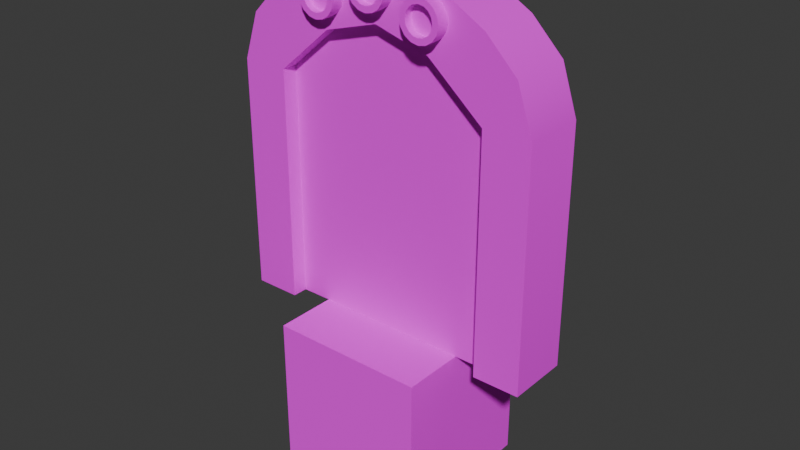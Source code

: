 # Source: 3DAsset.blend  (saved by Blender 4.2.66; exported with 4.5.12 LTS)
import bpy
from mathutils import Matrix  # noqa: F401  (used for matrix-valued properties, if any)

bpy.ops.wm.read_factory_settings(use_empty=True)
scene = bpy.context.scene
scene.name = 'Scene'

# ---- collections
col_collection = bpy.data.collections.new('Collection'); scene.collection.children.link(col_collection)

# ---- images (referenced by path relative to the original .blend; pixels are not part of the script)
import os
ASSET_DIR = os.environ.get("B2B_ASSET_DIR", "")  # directory of the original .blend (textures are referenced by path, not embedded)
HERE = os.path.dirname(os.path.abspath(__file__))  # packed textures are extracted next to this script under _unpacked/

def load_image(name, relpath, width, height, colorspace="sRGB"):
    """Load a texture the original file referenced (path relative to the .blend, or extracted next to this script)."""
    p = next((c for c in (os.path.join(HERE, relpath), os.path.join(ASSET_DIR, relpath)) if relpath and os.path.exists(c)), "")
    if p:
        img = bpy.data.images.load(p, check_existing=True)
        img.name = name
    else:  # same state as the original file: an image datablock whose file is absent (Cycles renders it pink)
        img = bpy.data.images.new(name, width, height)
        img.source = "FILE"
        img.filepath = "//" + (relpath or name)
    img.colorspace_settings.name = colorspace
    return img
img_10_stone_png = load_image('10_Stone.png', 'jame-gam-2024-07-22/Assets/Resouces/2DAsset/Ground/Stone/10_Stone.png', 1024, 1024, 'sRGB')
img_sideground_png = load_image('SideGround.png', 'jame-gam-2024-07-22/Assets/Resouces/2DAsset/Ground/SideGround.png', 1024, 1024, 'sRGB')
img_wood_png = load_image('Wood.png', 'jame-gam-2024-07-22/Assets/Resouces/2DAsset/Wood/Wood.png', 1024, 1024, 'sRGB')

# ---- materials (node trees are filled in below, after node groups)
mat_top = bpy.data.materials.new('Top')
mat_top.alpha_threshold = 0.0
mat_top.use_transparent_shadow = False
mat_top.roughness = 0.5
mat_top.line_color = (0.0, 0.0, 0.0, 1.0)
mat_side = bpy.data.materials.new('Side')
mat_door = bpy.data.materials.new('Door')

# ---- node groups
ng_smooth_by_angle = bpy.data.node_groups.new('Smooth by Angle', 'GeometryNodeTree')
_s = ng_smooth_by_angle.interface.new_socket(name='Mesh', in_out='OUTPUT', socket_type='NodeSocketGeometry')
_s = ng_smooth_by_angle.interface.new_socket(name='Mesh', in_out='INPUT', socket_type='NodeSocketGeometry')
_s = ng_smooth_by_angle.interface.new_socket(name='Angle', in_out='INPUT', socket_type='NodeSocketFloat')
_s.subtype = 'ANGLE'
_s.default_value = 0.5236
_s.min_value = 0.0
_s.max_value = 3.142
_s.description = 'Maximum face angle for smooth edges'
_s = ng_smooth_by_angle.interface.new_socket(name='Ignore Sharpness', in_out='INPUT', socket_type='NodeSocketBool')
_s.force_non_field = True
ng_smooth_by_angle.description = 'Set the sharpness of mesh edges based on the angle between the neighboring faces'
ng_smooth_by_angle.is_modifier = True
_N = ng_smooth_by_angle.nodes; _L = ng_smooth_by_angle.links
n0 = _N.new('GeometryNodeSetShadeSmooth'); n0.name = 'Set Shade Smooth'; n0.location = (120, -80)
n0.domain = 'EDGE'
n1 = _N.new('GeometryNodeSetShadeSmooth'); n1.name = 'Set Shade Smooth.001'; n1.location = (300, -80)
n2 = _N.new('NodeGroupOutput'); n2.name = 'Group Output'; n2.location = (480, -80)
n3 = _N.new('GeometryNodeInputMeshEdgeAngle'); n3.name = 'Edge Angle'; n3.location = (-440, -240)
n4 = _N.new('NodeGroupInput'); n4.name = 'Group Input'; n4.location = (-80, -80)
n5 = _N.new('GeometryNodeInputEdgeSmooth'); n5.name = 'Is Edge Smooth'; n5.location = (-260, -120)
n6 = _N.new('GeometryNodeInputShadeSmooth'); n6.name = 'Is Shade Smooth'; n6.location = (-440, -397)
n7 = _N.new('FunctionNodeCompare'); n7.name = 'Compare'; n7.location = (-260, -260)
n7.operation = 'LESS_EQUAL'
n7.inputs[6].default_value = (0.0, 0.0, 0.0, 0.0)
n7.inputs[7].default_value = (0.0, 0.0, 0.0, 0.0)
n8 = _N.new('FunctionNodeBooleanMath'); n8.name = 'Boolean Math.001'; n8.location = (-80, -260)
n9 = _N.new('NodeGroupInput'); n9.name = 'Group Input.001'; n9.location = (-440, -329)
n10 = _N.new('NodeGroupInput'); n10.name = 'Group Input.002'; n10.location = (-259, -189)
n11 = _N.new('FunctionNodeBooleanMath'); n11.name = 'Boolean Math'; n11.location = (-80, -149)
n11.operation = 'OR'
n12 = _N.new('FunctionNodeBooleanMath'); n12.name = 'Boolean Math.002'; n12.location = (-260, -380)
n12.operation = 'OR'
n13 = _N.new('NodeGroupInput'); n13.name = 'Group Input.003'; n13.location = (-440, -460)
_L.new(n3.outputs[0], n7.inputs[0])
_L.new(n1.outputs[0], n2.inputs[0])
_L.new(n9.outputs[1], n7.inputs[1])
_L.new(n7.outputs[0], n8.inputs[0])
_L.new(n4.outputs[0], n0.inputs[0])
_L.new(n0.outputs[0], n1.inputs[0])
_L.new(n8.outputs[0], n0.inputs[2])
_L.new(n10.outputs[2], n11.inputs[1])
_L.new(n5.outputs[0], n11.inputs[0])
_L.new(n11.outputs[0], n0.inputs[1])
_L.new(n13.outputs[2], n12.inputs[1])
_L.new(n6.outputs[0], n12.inputs[0])
_L.new(n12.outputs[0], n8.inputs[1])
n2.is_active_output = True

# ---- material node trees
mat_top.use_nodes = True; mat_top.node_tree.nodes.clear()
_N = mat_top.node_tree.nodes; _L = mat_top.node_tree.links
n0 = _N.new('ShaderNodeOutputMaterial'); n0.name = 'Material Output'; n0.location = (300, 300)
n1 = _N.new('ShaderNodeBsdfPrincipled'); n1.name = 'Principled BSDF'; n1.location = (10, 300)
n1.inputs[2].default_value = 1.0
n1.inputs[3].default_value = 1.45
n2 = _N.new('ShaderNodeTexImage'); n2.name = 'Image Texture'; n2.location = (-281, 294)
n2.image = img_10_stone_png
_L.new(n1.outputs[0], n0.inputs[0])
_L.new(n2.outputs[0], n1.inputs[0])
n0.is_active_output = True
mat_side.use_nodes = True; mat_side.node_tree.nodes.clear()
_N = mat_side.node_tree.nodes; _L = mat_side.node_tree.links
n0 = _N.new('ShaderNodeBsdfPrincipled'); n0.name = 'Principled BSDF'; n0.location = (10, 300)
n0.inputs[2].default_value = 1.0
n1 = _N.new('ShaderNodeOutputMaterial'); n1.name = 'Material Output'; n1.location = (300, 300)
n2 = _N.new('ShaderNodeTexImage'); n2.name = 'Image Texture'; n2.location = (-302, 283)
n2.image = img_sideground_png
_L.new(n0.outputs[0], n1.inputs[0])
_L.new(n2.outputs[0], n0.inputs[0])
n1.is_active_output = True
mat_door.use_nodes = True; mat_door.node_tree.nodes.clear()
_N = mat_door.node_tree.nodes; _L = mat_door.node_tree.links
n0 = _N.new('ShaderNodeBsdfPrincipled'); n0.name = 'Principled BSDF'; n0.location = (10, 300)
n0.inputs[2].default_value = 1.0
n1 = _N.new('ShaderNodeOutputMaterial'); n1.name = 'Material Output'; n1.location = (300, 300)
n2 = _N.new('ShaderNodeTexImage'); n2.name = 'Image Texture'; n2.location = (-319, 278)
n2.image = img_wood_png
_L.new(n0.outputs[0], n1.inputs[0])
_L.new(n2.outputs[0], n0.inputs[0])
n1.is_active_output = True

# ---- world
world_world = bpy.data.worlds.new('World'); scene.world = world_world
world_world.use_nodes = True; world_world.node_tree.nodes.clear()
_N = world_world.node_tree.nodes; _L = world_world.node_tree.links
n0 = _N.new('ShaderNodeOutputWorld'); n0.name = 'World Output'; n0.location = (300, 300)
n1 = _N.new('ShaderNodeBackground'); n1.name = 'Background'; n1.location = (10, 300)
n1.inputs[0].default_value = (0.05088, 0.05088, 0.05088, 1.0)
_L.new(n1.outputs[0], n0.inputs[0])
n0.is_active_output = True
world_world.color = (0.05088, 0.05088, 0.05088)
world_world.sun_shadow_jitter_overblur = 0.0

# ---- meshes
me_cube = bpy.data.meshes.new('Cube')
me_cube.from_pydata([(0.5, 0.5, 0.0), (0.5, 0.5, -1.0), (0.5, -0.5, 0.0), (0.5, -0.5, -1.0), (-0.5, 0.5, 0.0), (-0.5, 0.5, -1.0), (-0.5, -0.5, 0.0), (-0.5, -0.5, -1.0)], [], [(3, 2, 6, 7), (5, 4, 0, 1), (7, 6, 4, 5), (1, 0, 2, 3), (0, 4, 6, 2)])
me_cube.polygons.foreach_set('material_index', [1, 1, 1, 1, 0])
_uv = me_cube.uv_layers.new(name='UVMap')
_uv.uv.foreach_set('vector', [1.0, 2.384e-07, 1.0, 1.0, -2.384e-07, 1.0, 2.384e-07, -2.384e-07, 2.98e-08, 0.0, 0.0, 1.0, 1.0, 1.0, 1.0, 2.98e-08, 2.98e-08, 0.0, 0.0, 1.0, 1.0, 1.0, 1.0, 2.98e-08, 1.0, 2.98e-08, 1.0, 1.0, 0.0, 1.0, 2.98e-08, 0.0, 0.0, 0.0, 1.0, 0.0, 1.0, 1.0, 0.0, 1.0])
me_cube.materials.append(mat_top)
me_cube.materials.append(mat_side)
me_cube.use_mirror_vertex_groups = False
me_cube.update()
me_cube_001 = bpy.data.meshes.new('Cube.001')
me_cube_001.from_pydata([(-0.7, -0.2, 2.235e-08), (-0.7, -0.2, 2.0), (-0.7, 0.2, 2.235e-08), (-0.7, 0.2, 2.0), (0.7, -0.2, 2.235e-08), (0.7, -0.2, 2.0), (0.7, 0.2, 2.235e-08), (0.7, 0.2, 2.0), (0.0, 0.2, 2.3), (0.0, -0.2, 2.3), (1.0, -0.2, 2.235e-08), (0.9, -0.2, 1.8), (1.0, 0.2, 2.235e-08), (0.9, 0.2, 1.8), (-1.0, -0.2, 2.235e-08), (-0.9, -0.2, 1.8), (-1.0, 0.2, 2.235e-08), (-0.9, 0.2, 1.8), (-0.7, -0.2, 1.5), (-0.7, 0.2, 1.5), (0.7, 0.2, 1.5), (0.7, -0.2, 1.5), (0.0, -0.2, 1.9), (0.0, 0.2, 1.9), (1.0, 0.2, 1.5), (1.0, -0.2, 1.5), (-1.0, -0.2, 1.5), (-1.0, 0.2, 1.5), (-0.7, -0.1, 2.235e-08), (-0.7, -0.1, 2.0), (0.7, -0.1, 2.235e-08), (0.7, -0.1, 2.0), (0.0, -0.1, 2.3), (-0.7, -0.1, 1.5), (0.0, -0.1, 1.9), (0.7, -0.1, 1.5), (1.0, -0.1, 2.235e-08), (0.9, -0.1, 1.8), (-1.0, -0.1, 2.235e-08), (-0.9, -0.1, 1.8), (-1.0, -0.1, 1.5), (1.0, -0.1, 1.5), (-0.7, 0.1, 2.0), (0.7, 0.1, 2.235e-08), (0.0, 0.1, 1.9), (1.0, 0.1, 2.235e-08), (-0.9, 0.1, 1.8), (-1.0, 0.1, 1.5), (-0.7, 0.1, 2.235e-08), (0.7, 0.1, 2.0), (0.0, 0.1, 2.3), (-0.7, 0.1, 1.5), (0.7, 0.1, 1.5), (0.9, 0.1, 1.8), (-1.0, 0.1, 2.235e-08), (1.0, 0.1, 1.5), (0.0, -0.1, 2.235e-08), (0.0, 0.1, 2.235e-08), (-0.35, -0.2, 2.2), (-0.35, 0.2, 2.2), (-0.35, 0.2, 1.8), (-0.35, -0.2, 1.8), (-0.35, -0.1, 1.8), (-0.35, -0.1, 2.2), (-0.35, 0.1, 2.2), (-0.35, 0.1, 1.8), (-0.35, 0.1, 2.235e-08), (-0.35, -0.1, 2.235e-08), (0.35, 0.2, 2.2), (0.35, -0.2, 2.2), (0.35, -0.2, 1.8), (0.35, 0.2, 1.8), (0.35, -0.1, 1.8), (0.35, -0.1, 2.2), (0.35, 0.1, 2.2), (0.35, 0.1, 1.8), (0.35, -0.1, 2.235e-08), (0.35, 0.1, 2.235e-08), (8.848e-09, -0.13, 2.225), (9.135e-09, -0.28, 2.187), (0.04784, -0.13, 2.215), (0.03335, -0.28, 2.181), (0.08839, -0.13, 2.188), (0.06161, -0.28, 2.162), (0.1155, -0.13, 2.148), (0.0805, -0.28, 2.133), (0.125, -0.13, 2.1), (0.08714, -0.28, 2.1), (0.1155, -0.13, 2.052), (0.0805, -0.28, 2.067), (0.08839, -0.13, 2.012), (0.06161, -0.28, 2.038), (0.04784, -0.13, 1.985), (0.03335, -0.28, 2.019), (8.848e-09, -0.13, 1.975), (9.135e-09, -0.28, 2.013), (-0.04784, -0.13, 1.985), (-0.03335, -0.28, 2.019), (-0.08839, -0.13, 2.012), (-0.06161, -0.28, 2.038), (-0.1155, -0.13, 2.052), (-0.0805, -0.28, 2.067), (-0.125, -0.13, 2.1), (-0.08714, -0.28, 2.1), (-0.1155, -0.13, 2.148), (-0.0805, -0.28, 2.133), (-0.08839, -0.13, 2.188), (-0.06161, -0.28, 2.162), (-0.04784, -0.13, 2.215), (-0.03335, -0.28, 2.181), (0.04784, -0.28, 2.215), (8.848e-09, -0.28, 2.225), (0.08839, -0.28, 2.188), (0.1155, -0.28, 2.148), (0.125, -0.28, 2.1), (0.1155, -0.28, 2.052), (0.08839, -0.28, 2.012), (0.04784, -0.28, 1.985), (8.848e-09, -0.28, 1.975), (-0.04784, -0.28, 1.985), (-0.08839, -0.28, 2.012), (-0.1155, -0.28, 2.052), (-0.125, -0.28, 2.1), (-0.1155, -0.28, 2.148), (-0.08839, -0.28, 2.188), (-0.04784, -0.28, 2.215), (0.03335, -0.23, 2.181), (9.135e-09, -0.23, 2.187), (0.06161, -0.23, 2.162), (0.0805, -0.23, 2.133), (0.08714, -0.23, 2.1), (0.0805, -0.23, 2.067), (0.06161, -0.23, 2.038), (0.03335, -0.23, 2.019), (9.135e-09, -0.23, 2.013), (-0.03335, -0.23, 2.019), (-0.06161, -0.23, 2.038), (-0.0805, -0.23, 2.067), (-0.08714, -0.23, 2.1), (-0.0805, -0.23, 2.133), (-0.06161, -0.23, 2.162), (-0.03335, -0.23, 2.181), (0.35, -0.13, 2.125), (0.35, -0.28, 2.087), (0.3978, -0.13, 2.115), (0.3833, -0.28, 2.081), (0.4384, -0.13, 2.088), (0.4116, -0.28, 2.062), (0.4655, -0.13, 2.048), (0.4305, -0.28, 2.033), (0.475, -0.13, 2.0), (0.4371, -0.28, 2.0), (0.4655, -0.13, 1.952), (0.4305, -0.28, 1.967), (0.4384, -0.13, 1.912), (0.4116, -0.28, 1.938), (0.3978, -0.13, 1.885), (0.3833, -0.28, 1.919), (0.35, -0.13, 1.875), (0.35, -0.28, 1.913), (0.3022, -0.13, 1.885), (0.3167, -0.28, 1.919), (0.2616, -0.13, 1.912), (0.2884, -0.28, 1.938), (0.2345, -0.13, 1.952), (0.2695, -0.28, 1.967), (0.225, -0.13, 2.0), (0.2629, -0.28, 2.0), (0.2345, -0.13, 2.048), (0.2695, -0.28, 2.033), (0.2616, -0.13, 2.088), (0.2884, -0.28, 2.062), (0.3022, -0.13, 2.115), (0.3167, -0.28, 2.081), (0.3978, -0.28, 2.115), (0.35, -0.28, 2.125), (0.4384, -0.28, 2.088), (0.4655, -0.28, 2.048), (0.475, -0.28, 2.0), (0.4655, -0.28, 1.952), (0.4384, -0.28, 1.912), (0.3978, -0.28, 1.885), (0.35, -0.28, 1.875), (0.3022, -0.28, 1.885), (0.2616, -0.28, 1.912), (0.2345, -0.28, 1.952), (0.225, -0.28, 2.0), (0.2345, -0.28, 2.048), (0.2616, -0.28, 2.088), (0.3022, -0.28, 2.115), (0.3833, -0.23, 2.081), (0.35, -0.23, 2.087), (0.4116, -0.23, 2.062), (0.4305, -0.23, 2.033), (0.4371, -0.23, 2.0), (0.4305, -0.23, 1.967), (0.4116, -0.23, 1.938), (0.3833, -0.23, 1.919), (0.35, -0.23, 1.913), (0.3167, -0.23, 1.919), (0.2884, -0.23, 1.938), (0.2695, -0.23, 1.967), (0.2629, -0.23, 2.0), (0.2695, -0.23, 2.033), (0.2884, -0.23, 2.062), (0.3167, -0.23, 2.081), (-0.35, -0.13, 2.125), (-0.35, -0.28, 2.087), (-0.3022, -0.13, 2.115), (-0.3167, -0.28, 2.081), (-0.2616, -0.13, 2.088), (-0.2884, -0.28, 2.062), (-0.2345, -0.13, 2.048), (-0.2695, -0.28, 2.033), (-0.225, -0.13, 2.0), (-0.2629, -0.28, 2.0), (-0.2345, -0.13, 1.952), (-0.2695, -0.28, 1.967), (-0.2616, -0.13, 1.912), (-0.2884, -0.28, 1.938), (-0.3022, -0.13, 1.885), (-0.3167, -0.28, 1.919), (-0.35, -0.13, 1.875), (-0.35, -0.28, 1.913), (-0.3978, -0.13, 1.885), (-0.3833, -0.28, 1.919), (-0.4384, -0.13, 1.912), (-0.4116, -0.28, 1.938), (-0.4655, -0.13, 1.952), (-0.4305, -0.28, 1.967), (-0.475, -0.13, 2.0), (-0.4371, -0.28, 2.0), (-0.4655, -0.13, 2.048), (-0.4305, -0.28, 2.033), (-0.4384, -0.13, 2.088), (-0.4116, -0.28, 2.062), (-0.3978, -0.13, 2.115), (-0.3833, -0.28, 2.081), (-0.3022, -0.28, 2.115), (-0.35, -0.28, 2.125), (-0.2616, -0.28, 2.088), (-0.2345, -0.28, 2.048), (-0.225, -0.28, 2.0), (-0.2345, -0.28, 1.952), (-0.2616, -0.28, 1.912), (-0.3022, -0.28, 1.885), (-0.35, -0.28, 1.875), (-0.3978, -0.28, 1.885), (-0.4384, -0.28, 1.912), (-0.4655, -0.28, 1.952), (-0.475, -0.28, 2.0), (-0.4655, -0.28, 2.048), (-0.4384, -0.28, 2.088), (-0.3978, -0.28, 2.115), (-0.3167, -0.23, 2.081), (-0.35, -0.23, 2.087), (-0.2884, -0.23, 2.062), (-0.2695, -0.23, 2.033), (-0.2629, -0.23, 2.0), (-0.2695, -0.23, 1.967), (-0.2884, -0.23, 1.938), (-0.3167, -0.23, 1.919), (-0.35, -0.23, 1.913), (-0.3833, -0.23, 1.919), (-0.4116, -0.23, 1.938), (-0.4305, -0.23, 1.967), (-0.4371, -0.23, 2.0), (-0.4305, -0.23, 2.033), (-0.4116, -0.23, 2.062), (-0.3833, -0.23, 2.081)], [], [(42, 3, 17, 46), (71, 68, 7, 20), (31, 5, 11, 37), (61, 58, 1, 18), (63, 29, 1, 58), (73, 32, 9, 69), (70, 69, 9, 22), (60, 59, 8, 23), (41, 37, 11, 25), (20, 7, 13, 24), (21, 4, 10, 25), (43, 6, 12, 45), (47, 46, 17, 27), (28, 0, 14, 38), (19, 2, 16, 27), (18, 1, 15, 26), (0, 18, 26, 14), (3, 19, 27, 17), (54, 47, 27, 16), (5, 21, 25, 11), (6, 20, 24, 12), (36, 41, 25, 10), (48, 2, 19, 51), (62, 34, 22, 61), (75, 71, 20, 52), (30, 4, 21, 35), (70, 72, 35, 21), (0, 28, 33, 18), (77, 43, 30, 76), (14, 26, 40, 38), (45, 55, 41, 36), (26, 15, 39, 40), (4, 30, 36, 10), (48, 28, 38, 54), (55, 53, 37, 41), (74, 50, 32, 73), (64, 42, 29, 63), (1, 29, 39, 15), (7, 49, 53, 13), (59, 3, 42, 64), (68, 8, 50, 74), (24, 13, 53, 55), (2, 48, 54, 16), (12, 24, 55, 45), (60, 23, 44, 65), (6, 43, 52, 20), (49, 31, 37, 53), (38, 40, 47, 54), (40, 39, 46, 47), (30, 43, 45, 36), (66, 67, 28, 48), (77, 57, 44, 75), (65, 44, 57, 66), (62, 33, 28, 67), (76, 72, 34, 56), (29, 42, 46, 39), (34, 62, 67, 56), (51, 65, 66, 48), (57, 56, 67, 66), (19, 60, 65, 51), (8, 59, 64, 50), (50, 64, 63, 32), (33, 62, 61, 18), (19, 3, 59, 60), (32, 63, 58, 9), (22, 9, 58, 61), (30, 35, 72, 76), (43, 77, 75, 52), (7, 68, 74, 49), (49, 74, 73, 31), (57, 77, 76, 56), (22, 34, 72, 70), (44, 23, 71, 75), (21, 5, 69, 70), (31, 73, 69, 5), (23, 8, 68, 71), (110, 112, 82, 80), (112, 113, 84, 82), (113, 114, 86, 84), (114, 115, 88, 86), (115, 116, 90, 88), (116, 117, 92, 90), (117, 118, 94, 92), (118, 119, 96, 94), (119, 120, 98, 96), (120, 121, 100, 98), (121, 122, 102, 100), (122, 123, 104, 102), (123, 124, 106, 104), (124, 125, 108, 106), (125, 111, 78, 108), (85, 83, 128, 129), (78, 80, 82, 84, 86, 88, 90, 92, 94, 96, 98, 100, 102, 104, 106, 108), (111, 110, 80, 78), (79, 81, 110, 111), (81, 83, 112, 110), (83, 85, 113, 112), (85, 87, 114, 113), (87, 89, 115, 114), (89, 91, 116, 115), (91, 93, 117, 116), (93, 95, 118, 117), (95, 97, 119, 118), (97, 99, 120, 119), (99, 101, 121, 120), (101, 103, 122, 121), (103, 105, 123, 122), (105, 107, 124, 123), (107, 109, 125, 124), (109, 79, 111, 125), (127, 141, 140, 139, 138, 137, 136, 135, 134, 133, 132, 131, 130, 129, 128, 126), (101, 99, 136, 137), (87, 85, 129, 130), (103, 101, 137, 138), (89, 87, 130, 131), (105, 103, 138, 139), (91, 89, 131, 132), (107, 105, 139, 140), (93, 91, 132, 133), (109, 107, 140, 141), (95, 93, 133, 134), (81, 79, 127, 126), (79, 109, 141, 127), (97, 95, 134, 135), (83, 81, 126, 128), (99, 97, 135, 136), (174, 176, 146, 144), (176, 177, 148, 146), (177, 178, 150, 148), (178, 179, 152, 150), (179, 180, 154, 152), (180, 181, 156, 154), (181, 182, 158, 156), (182, 183, 160, 158), (183, 184, 162, 160), (184, 185, 164, 162), (185, 186, 166, 164), (186, 187, 168, 166), (187, 188, 170, 168), (188, 189, 172, 170), (189, 175, 142, 172), (143, 173, 205, 191), (142, 144, 146, 148, 150, 152, 154, 156, 158, 160, 162, 164, 166, 168, 170, 172), (175, 174, 144, 142), (143, 145, 174, 175), (145, 147, 176, 174), (147, 149, 177, 176), (149, 151, 178, 177), (151, 153, 179, 178), (153, 155, 180, 179), (155, 157, 181, 180), (157, 159, 182, 181), (159, 161, 183, 182), (161, 163, 184, 183), (163, 165, 185, 184), (165, 167, 186, 185), (167, 169, 187, 186), (169, 171, 188, 187), (171, 173, 189, 188), (173, 143, 175, 189), (191, 205, 204, 203, 202, 201, 200, 199, 198, 197, 196, 195, 194, 193, 192, 190), (161, 159, 198, 199), (147, 145, 190, 192), (163, 161, 199, 200), (149, 147, 192, 193), (165, 163, 200, 201), (151, 149, 193, 194), (167, 165, 201, 202), (153, 151, 194, 195), (169, 167, 202, 203), (155, 153, 195, 196), (171, 169, 203, 204), (157, 155, 196, 197), (173, 171, 204, 205), (159, 157, 197, 198), (145, 143, 191, 190), (238, 240, 210, 208), (240, 241, 212, 210), (241, 242, 214, 212), (242, 243, 216, 214), (243, 244, 218, 216), (244, 245, 220, 218), (245, 246, 222, 220), (246, 247, 224, 222), (247, 248, 226, 224), (248, 249, 228, 226), (249, 250, 230, 228), (250, 251, 232, 230), (251, 252, 234, 232), (252, 253, 236, 234), (253, 239, 206, 236), (233, 231, 266, 267), (206, 208, 210, 212, 214, 216, 218, 220, 222, 224, 226, 228, 230, 232, 234, 236), (239, 238, 208, 206), (207, 209, 238, 239), (209, 211, 240, 238), (211, 213, 241, 240), (213, 215, 242, 241), (215, 217, 243, 242), (217, 219, 244, 243), (219, 221, 245, 244), (221, 223, 246, 245), (223, 225, 247, 246), (225, 227, 248, 247), (227, 229, 249, 248), (229, 231, 250, 249), (231, 233, 251, 250), (233, 235, 252, 251), (235, 237, 253, 252), (237, 207, 239, 253), (255, 269, 268, 267, 266, 265, 264, 263, 262, 261, 260, 259, 258, 257, 256, 254), (219, 217, 259, 260), (235, 233, 267, 268), (221, 219, 260, 261), (237, 235, 268, 269), (223, 221, 261, 262), (209, 207, 255, 254), (207, 237, 269, 255), (225, 223, 262, 263), (211, 209, 254, 256), (227, 225, 263, 264), (213, 211, 256, 257), (229, 227, 264, 265), (215, 213, 257, 258), (231, 229, 265, 266), (217, 215, 258, 259)])
me_cube_001.polygons.foreach_set('use_smooth', [True] * 226)
me_cube_001.polygons.foreach_set('material_index', [0, 0, 0, 0, 0, 0, 0, 0, 0, 0, 0, 0, 0, 0, 0, 0, 0, 0, 0, 0, 0, 0, 0, 0, 0, 0, 0, 0, 0, 0, 0, 0, 0, 0, 0, 0, 0, 0, 0, 0, 0, 0, 0, 0, 0, 0, 0, 0, 0, 0, 0, 1, 1, 1, 1, 0, 1, 1, 0, 0, 0, 0, 0, 0, 0, 0, 1, 1, 0, 0, 0, 0, 0, 0, 0, 0, 0, 0, 0, 0, 0, 0, 0, 0, 0, 0, 0, 0, 0, 0, 0, 0, 0, 0, 0, 0, 0, 0, 0, 0, 0, 0, 0, 0, 0, 0, 0, 0, 0, 0, 0, 0, 0, 0, 0, 0, 0, 0, 0, 0, 0, 0, 0, 0, 0, 0, 0, 0, 0, 0, 0, 0, 0, 0, 0, 0, 0, 0, 0, 0, 0, 0, 0, 0, 0, 0, 0, 0, 0, 0, 0, 0, 0, 0, 0, 0, 0, 0, 0, 0, 0, 0, 0, 0, 0, 0, 0, 0, 0, 0, 0, 0, 0, 0, 0, 0, 0, 0, 0, 0, 0, 0, 0, 0, 0, 0, 0, 0, 0, 0, 0, 0, 0, 0, 0, 0, 0, 0, 0, 0, 0, 0, 0, 0, 0, 0, 0, 0, 0, 0, 0, 0, 0, 0, 0, 0, 0, 0, 0, 0, 0, 0, 0, 0, 0, 0])
_uv = me_cube_001.uv_layers.new(name='UVMap')
_uv.uv.foreach_set('vector', [1.298, -0.4658, 1.385, -0.4543, 1.366, -0.2157, 1.274, -0.212, 0.1434, -0.5826, 0.4312, -0.8144, 0.496, -0.4838, 0.1918, -0.1195, 1.24, 0.4984, 1.154, 0.4841, 1.18, 0.247, 1.273, 0.246, -0.2327, 0.6655, -0.5077, 0.8939, -0.5811, 0.5736, -0.2856, 0.2038, -0.5875, 0.9171, -0.667, 0.5888, -0.5811, 0.5736, -0.5077, 0.8939, 1.167, 0.8379, 1.071, 1.148, 0.9839, 1.12, 1.081, 0.8157, 0.7938, 0.5825, 1.081, 0.8157, 0.9839, 1.12, 0.6891, 0.9108, 1.749, -0.5607, 1.448, -0.7963, 1.537, -1.116, 1.853, -0.9113, 1.234, -0.04453, 1.273, 0.246, 1.18, 0.247, 1.142, -0.0249, 0.1918, -0.1195, 0.496, -0.4838, 0.5223, -0.2569, 0.4892, -0.001642, 0.8528, 0.09936, 0.6929, -1.004, 0.8682, -1.055, 1.142, -0.0249, -0.04979, 1.123, 0.03031, 1.062, 0.2011, 1.081, 0.2589, 1.198, 1.321, 0.07278, 1.274, -0.212, 1.366, -0.2157, 1.411, 0.05157, -0.05107, -1.069, -0.1326, -1.005, -0.3078, -1.022, -0.3688, -1.141, 1.694, -0.07578, 1.862, 1.0, 1.692, 1.052, 1.411, 0.05157, -0.2856, 0.2038, -0.5811, 0.5736, -0.6138, 0.3487, -0.5873, 0.0904, -0.1326, -1.005, -0.2856, 0.2038, -0.5873, 0.0904, -0.3078, -1.022, 1.385, -0.4543, 1.694, -0.07578, 1.411, 0.05157, 1.366, -0.2157, 1.647, 1.136, 1.321, 0.07278, 1.411, 0.05157, 1.692, 1.052, 1.154, 0.4841, 0.8528, 0.09936, 1.142, -0.0249, 1.18, 0.247, 0.03031, 1.062, 0.1918, -0.1195, 0.4892, -0.001642, 0.2011, 1.081, 0.9158, -1.141, 1.234, -0.04453, 1.142, -0.0249, 0.8682, -1.055, 1.948, 1.082, 1.862, 1.0, 1.694, -0.07578, 1.793, -0.0768, -0.1443, 0.6473, -0.05107, 0.9553, -0.1312, 0.9805, -0.2327, 0.6655, 0.04777, -0.5617, 0.1434, -0.5826, 0.1918, -0.1195, 0.1032, -0.1191, 0.6056, -1.09, 0.6929, -1.004, 0.8528, 0.09936, 0.7501, 0.1009, 0.7938, 0.5825, 0.7016, 0.5638, 0.7501, 0.1009, 0.8528, 0.09936, -0.1326, -1.005, -0.05107, -1.069, -0.1929, 0.2035, -0.2856, 0.2038, -0.8682, -0.8438, -0.8682, -0.5467, -1.038, -0.5467, -1.038, -0.8438, -0.3078, -1.022, -0.5873, 0.0904, -0.6731, 0.07756, -0.3688, -1.141, -0.8682, -0.2921, -0.8682, 0.9812, -1.038, 0.9812, -1.038, -0.2921, -0.5873, 0.0904, -0.6138, 0.3487, -0.6959, 0.3501, -0.6731, 0.07756, 0.6929, -1.004, 0.6056, -1.09, 0.9158, -1.141, 0.8682, -1.055, -0.867, -0.5467, -0.6972, -0.5467, -0.6972, -0.2921, -0.867, -0.2921, -0.8682, 0.9812, -0.8682, 1.25, -1.038, 1.25, -1.038, 0.9812, -0.8682, 1.832, -0.8682, 2.141, -1.038, 2.141, -1.038, 1.832, -0.867, 1.832, -0.867, 1.49, -0.6972, 1.49, -0.6972, 1.832, -0.5811, 0.5736, -0.667, 0.5888, -0.6959, 0.3501, -0.6138, 0.3487, 0.496, -0.4838, 0.5836, -0.4965, 0.6043, -0.2557, 0.5223, -0.2569, 1.448, -0.7963, 1.385, -0.4543, 1.298, -0.4658, 1.359, -0.8159, 0.4312, -0.8144, 0.3428, -1.117, 0.4267, -1.141, 0.5143, -0.8354, 0.4892, -0.001642, 0.5223, -0.2569, 0.6043, -0.2557, 0.5732, 0.01283, 1.862, 1.0, 1.948, 1.082, 1.647, 1.136, 1.692, 1.052, 0.2011, 1.081, 0.4892, -0.001642, 0.5732, 0.01283, 0.2589, 1.198, 1.749, -0.5607, 1.853, -0.9113, 1.948, -0.8839, 1.848, -0.5395, 0.03031, 1.062, -0.04979, 1.123, 0.1032, -0.1191, 0.1918, -0.1195, -0.8682, 1.49, -1.038, 1.49, -1.038, 1.25, -0.8682, 1.25, -0.6972, -0.2921, -0.6972, 0.9812, -0.867, 0.9812, -0.867, -0.2921, -0.6972, 0.9812, -0.6972, 1.25, -0.867, 1.25, -0.867, 0.9812, -1.038, -0.5467, -0.8682, -0.5467, -0.8682, -0.2921, -1.038, -0.2921, -0.867, -0.8438, -0.6972, -0.8438, -0.6972, -0.5467, -0.867, -0.5467, 1.041, -1.128, 1.582, -1.128, 1.582, 1.806, 1.041, 1.652, 2.122, 1.652, 1.582, 1.806, 1.582, -1.128, 2.122, -1.128, -1.122, 1.652, -1.663, 1.189, -1.663, -1.128, -1.122, -1.128, -0.04103, -1.128, -0.04103, 1.652, -0.5816, 1.806, -0.5816, -1.128, -0.6972, 1.49, -0.867, 1.49, -0.867, 1.25, -0.6972, 1.25, -0.5816, 1.806, -1.122, 1.652, -1.122, -1.128, -0.5816, -1.128, 2.663, 1.189, 2.122, 1.652, 2.122, -1.128, 2.663, -1.128, -0.867, -1.141, -0.6972, -1.141, -0.6972, -0.8438, -0.867, -0.8438, 1.694, -0.07578, 1.749, -0.5607, 1.848, -0.5395, 1.793, -0.0768, 1.537, -1.116, 1.448, -0.7963, 1.359, -0.8159, 1.445, -1.141, -0.867, 2.141, -0.867, 1.832, -0.6972, 1.832, -0.6972, 2.141, -0.1929, 0.2035, -0.1443, 0.6473, -0.2327, 0.6655, -0.2856, 0.2038, 1.694, -0.07578, 1.385, -0.4543, 1.448, -0.7963, 1.749, -0.5607, -0.492, 1.208, -0.5875, 0.9171, -0.5077, 0.8939, -0.4122, 1.182, -0.1312, 0.9805, -0.4122, 1.182, -0.5077, 0.8939, -0.2327, 0.6655, 0.4995, -1.128, 0.4995, 1.189, -0.04103, 1.652, -0.04103, -1.128, 0.5005, -1.128, 1.041, -1.128, 1.041, 1.652, 0.5005, 1.189, 0.496, -0.4838, 0.4312, -0.8144, 0.5143, -0.8354, 0.5836, -0.4965, -0.8682, 1.49, -0.8682, 1.832, -1.038, 1.832, -1.038, 1.49, -0.8682, -1.141, -0.8682, -0.8438, -1.038, -0.8438, -1.038, -1.141, 0.6891, 0.9108, 0.6056, 0.8848, 0.7016, 0.5638, 0.7938, 0.5825, -0.04979, -0.8922, 0.041, -0.919, 0.1434, -0.5826, 0.04777, -0.5617, 0.8528, 0.09936, 1.154, 0.4841, 1.081, 0.8157, 0.7938, 0.5825, 1.24, 0.4984, 1.167, 0.8379, 1.081, 0.8157, 1.154, 0.4841, 0.041, -0.919, 0.3428, -1.117, 0.4312, -0.8144, 0.1434, -0.5826, -0.07332, -0.2465, 0.01286, -0.2122, -0.06609, 0.07235, -0.1683, 0.04201, 0.01286, -0.2122, 0.09918, -0.1883, 0.03638, 0.09702, -0.06609, 0.07235, 0.09918, -0.1883, 0.1845, -0.1668, 0.1389, 0.1158, 0.03638, 0.09702, 0.1845, -0.1668, 0.2705, -0.1543, 0.2412, 0.1286, 0.1389, 0.1158, 0.2705, -0.1543, 0.3558, -0.144, 0.3429, 0.1355, 0.2412, 0.1286, 0.3558, -0.144, 0.4406, -0.1416, 0.4438, 0.1365, 0.3429, 0.1355, 0.4406, -0.1416, 0.5246, -0.1413, 0.5434, 0.1318, 0.4438, 0.1365, 0.5246, -0.1413, 0.6073, -0.1485, 0.6415, 0.1214, 0.5434, 0.1318, 0.6073, -0.1485, 0.689, -0.1576, 0.7378, 0.1057, 0.6415, 0.1214, 0.689, -0.1576, 0.7685, -0.1741, 0.8319, 0.08475, 0.7378, 0.1057, 0.7685, -0.1741, 0.847, -0.1923, 0.9238, 0.05882, 0.8319, 0.08475, 0.847, -0.1923, 0.9228, -0.2178, 1.013, 0.02814, 0.9238, 0.05882, 0.9228, -0.2178, 0.998, -0.2455, 1.1, -0.006862, 1.013, 0.02814, 0.998, -0.2455, 1.071, -0.2821, 1.185, -0.0457, 1.1, -0.006862, 1.071, -0.2821, 1.144, -0.329, 1.264, -0.0846, 1.185, -0.0457, 0.12, -0.2649, 0.04116, -0.2928, 0.08031, -0.4028, 0.1521, -0.3796, 0.3347, 0.5775, 0.3347, 0.5466, 0.3229, 0.5181, 0.301, 0.4962, 0.2724, 0.4844, 0.2415, 0.4844, 0.213, 0.4962, 0.1911, 0.5181, 0.1793, 0.5466, 0.1793, 0.5775, 0.1911, 0.6061, 0.213, 0.628, 0.2415, 0.6398, 0.2724, 0.6398, 0.301, 0.628, 0.3229, 0.6061, -0.161, -0.2921, -0.07332, -0.2465, -0.1683, 0.04201, -0.2702, 0.006644, -0.1089, -0.3548, -0.03764, -0.3198, -0.07332, -0.2465, -0.161, -0.2921, -0.03764, -0.3198, 0.04116, -0.2928, 0.01286, -0.2122, -0.07332, -0.2465, 0.04116, -0.2928, 0.12, -0.2649, 0.09918, -0.1883, 0.01286, -0.2122, 0.12, -0.2649, 0.201, -0.2482, 0.1845, -0.1668, 0.09918, -0.1883, 0.201, -0.2482, 0.281, -0.2307, 0.2705, -0.1543, 0.1845, -0.1668, 0.281, -0.2307, 0.3623, -0.2257, 0.3558, -0.144, 0.2705, -0.1543, 0.3623, -0.2257, 0.4422, -0.2172, 0.4406, -0.1416, 0.3558, -0.144, 0.4422, -0.2172, 0.5218, -0.2213, 0.5246, -0.1413, 0.4406, -0.1416, 0.5218, -0.2213, 0.6003, -0.2221, 0.6073, -0.1485, 0.5246, -0.1413, 0.6003, -0.2221, 0.6771, -0.2351, 0.689, -0.1576, 0.6073, -0.1485, 0.6771, -0.2351, 0.7533, -0.2448, 0.7685, -0.1741, 0.689, -0.1576, 0.7533, -0.2448, 0.8265, -0.2663, 0.847, -0.1923, 0.7685, -0.1741, 0.8265, -0.2663, 0.8993, -0.2849, 0.9228, -0.2178, 0.847, -0.1923, 0.8993, -0.2849, 0.9676, -0.3148, 0.998, -0.2455, 0.9228, -0.2178, 0.9676, -0.3148, 1.034, -0.3439, 1.071, -0.2821, 0.998, -0.2455, 1.034, -0.3439, 1.094, -0.3798, 1.144, -0.329, 1.071, -0.2821, 0.6797, 0.5729, 0.6797, 0.5513, 0.688, 0.5314, 0.7032, 0.5162, 0.7231, 0.5079, 0.7447, 0.5079, 0.7646, 0.5162, 0.7798, 0.5314, 0.7881, 0.5513, 0.7881, 0.5729, 0.7798, 0.5928, 0.7646, 0.608, 0.7447, 0.6163, 0.7231, 0.6163, 0.7032, 0.608, 0.688, 0.5928, 0.7533, -0.2448, 0.6771, -0.2351, 0.6634, -0.3424, 0.7332, -0.3533, 0.201, -0.2482, 0.12, -0.2649, 0.1521, -0.3796, 0.2257, -0.3623, 0.8265, -0.2663, 0.7533, -0.2448, 0.7332, -0.3533, 0.8006, -0.3687, 0.281, -0.2307, 0.201, -0.2482, 0.2257, -0.3623, 0.3003, -0.3478, 0.8993, -0.2849, 0.8265, -0.2663, 0.8006, -0.3687, 0.8668, -0.3875, 0.3623, -0.2257, 0.281, -0.2307, 0.3003, -0.3478, 0.3742, -0.3385, 0.9676, -0.3148, 0.8993, -0.2849, 0.8668, -0.3875, 0.9299, -0.4104, 0.4422, -0.2172, 0.3623, -0.2257, 0.3742, -0.3385, 0.448, -0.3328, 1.034, -0.3439, 0.9676, -0.3148, 0.9299, -0.4104, 0.9911, -0.4365, 0.5218, -0.2213, 0.4422, -0.2172, 0.448, -0.3328, 0.5206, -0.3321, -0.03764, -0.3198, -0.1089, -0.3548, -0.06323, -0.4609, 0.008951, -0.4299, 1.094, -0.3798, 1.034, -0.3439, 0.9911, -0.4365, 1.049, -0.4653, 0.6003, -0.2221, 0.5218, -0.2213, 0.5206, -0.3321, 0.5929, -0.3349, 0.04116, -0.2928, -0.03764, -0.3198, 0.008951, -0.4299, 0.08031, -0.4028, 0.6771, -0.2351, 0.6003, -0.2221, 0.5929, -0.3349, 0.6634, -0.3424, -0.06911, 0.9368, 0.01273, 0.9697, -0.06823, 1.249, -0.167, 1.217, 0.01273, 0.9697, 0.09576, 0.9952, 0.03143, 1.275, -0.06823, 1.249, 0.09576, 0.9952, 0.1803, 1.015, 0.1322, 1.297, 0.03143, 1.275, 0.1803, 1.015, 0.2657, 1.029, 0.2341, 1.312, 0.1322, 1.297, 0.2657, 1.029, 0.352, 1.038, 0.3366, 1.321, 0.2341, 1.312, 0.352, 1.038, 0.4394, 1.043, 0.4393, 1.324, 0.3366, 1.321, 0.4394, 1.043, 0.5254, 1.041, 0.5412, 1.321, 0.4393, 1.324, 0.5254, 1.041, 0.6106, 1.038, 0.6418, 1.311, 0.5412, 1.321, 0.6106, 1.038, 0.6948, 1.027, 0.7404, 1.296, 0.6418, 1.311, 0.6948, 1.027, 0.776, 1.013, 0.8362, 1.275, 0.7404, 1.296, 0.776, 1.013, 0.8538, 0.9937, 0.929, 1.249, 0.8362, 1.275, 0.8538, 0.9937, 0.931, 0.9722, 1.019, 1.219, 0.929, 1.249, 0.931, 0.9722, 1.006, 0.9429, 1.106, 1.184, 1.019, 1.219, 1.006, 0.9429, 1.078, 0.9079, 1.191, 1.146, 1.106, 1.184, 1.078, 0.9079, 1.153, 0.862, 1.271, 1.108, 1.191, 1.146, 1.1, 0.8092, 1.043, 0.8473, 1.0, 0.7558, 1.056, 0.7275, 0.5001, 0.5775, 0.5001, 0.5466, 0.4883, 0.5181, 0.4664, 0.4962, 0.4378, 0.4844, 0.4069, 0.4844, 0.3784, 0.4962, 0.3565, 0.5181, 0.3447, 0.5466, 0.3447, 0.5775, 0.3565, 0.6061, 0.3784, 0.628, 0.4069, 0.6398, 0.4378, 0.6398, 0.4664, 0.628, 0.4883, 0.6061, -0.1549, 0.8923, -0.06911, 0.9368, -0.167, 1.217, -0.2656, 1.181, -0.1009, 0.8303, -0.03504, 0.8682, -0.06911, 0.9368, -0.1549, 0.8923, -0.03504, 0.8682, 0.04076, 0.8961, 0.01273, 0.9697, -0.06911, 0.9368, 0.04076, 0.8961, 0.1189, 0.9185, 0.09576, 0.9952, 0.01273, 0.9697, 0.1189, 0.9185, 0.198, 0.9377, 0.1803, 1.015, 0.09576, 0.9952, 0.198, 0.9377, 0.2785, 0.9497, 0.2657, 1.029, 0.1803, 1.015, 0.2785, 0.9497, 0.36, 0.9571, 0.352, 1.038, 0.2657, 1.029, 0.36, 0.9571, 0.4418, 0.9591, 0.4394, 1.043, 0.352, 1.038, 0.4418, 0.9591, 0.5232, 0.9637, 0.5254, 1.041, 0.4394, 1.043, 0.5232, 0.9637, 0.6036, 0.9555, 0.6106, 1.038, 0.5254, 1.041, 0.6036, 0.9555, 0.6826, 0.9499, 0.6948, 1.027, 0.6106, 1.038, 0.6826, 0.9499, 0.7599, 0.9392, 0.776, 1.013, 0.6948, 1.027, 0.7599, 0.9392, 0.8353, 0.925, 0.8538, 0.9937, 0.776, 1.013, 0.8353, 0.925, 0.9066, 0.8999, 0.931, 0.9722, 0.8538, 0.9937, 0.9066, 0.8999, 0.9767, 0.8765, 1.006, 0.9429, 0.931, 0.9722, 0.9767, 0.8765, 1.043, 0.8473, 1.078, 0.9079, 1.006, 0.9429, 1.043, 0.8473, 1.1, 0.8092, 1.153, 0.862, 1.078, 0.9079, 0.2028, 0.7286, 0.2028, 0.7071, 0.2111, 0.6871, 0.2263, 0.6719, 0.2462, 0.6637, 0.2678, 0.6637, 0.2877, 0.6719, 0.3029, 0.6871, 0.3112, 0.7071, 0.3112, 0.7286, 0.3029, 0.7485, 0.2877, 0.7638, 0.2678, 0.772, 0.2462, 0.772, 0.2263, 0.7638, 0.2111, 0.7485, 0.6036, 0.9555, 0.5232, 0.9637, 0.5233, 0.8456, 0.5982, 0.8431, 0.04076, 0.8961, -0.03504, 0.8682, 0.01199, 0.7631, 0.07858, 0.7889, 0.6826, 0.9499, 0.6036, 0.9555, 0.5982, 0.8431, 0.6722, 0.8381, 0.1189, 0.9185, 0.04076, 0.8961, 0.07858, 0.7889, 0.1474, 0.809, 0.7599, 0.9392, 0.6826, 0.9499, 0.6722, 0.8381, 0.7434, 0.8302, 0.198, 0.9377, 0.1189, 0.9185, 0.1474, 0.809, 0.2192, 0.8231, 0.8353, 0.925, 0.7599, 0.9392, 0.7434, 0.8302, 0.8116, 0.8181, 0.2785, 0.9497, 0.198, 0.9377, 0.2192, 0.8231, 0.2941, 0.8336, 0.9066, 0.8999, 0.8353, 0.925, 0.8116, 0.8181, 0.8771, 0.8007, 0.36, 0.9571, 0.2785, 0.9497, 0.2941, 0.8336, 0.3701, 0.8404, 0.9767, 0.8765, 0.9066, 0.8999, 0.8771, 0.8007, 0.9407, 0.7799, 0.4418, 0.9591, 0.36, 0.9571, 0.3701, 0.8404, 0.4469, 0.844, 1.043, 0.8473, 0.9767, 0.8765, 0.9407, 0.7799, 1.0, 0.7558, 0.5232, 0.9637, 0.4418, 0.9591, 0.4469, 0.844, 0.5233, 0.8456, -0.03504, 0.8682, -0.1009, 0.8303, -0.05499, 0.7318, 0.01199, 0.7631, -0.07272, 0.3445, 0.009522, 0.377, -0.06971, 0.6572, -0.1689, 0.6262, 0.009522, 0.377, 0.09291, 0.4019, 0.03033, 0.6832, -0.06971, 0.6572, 0.09291, 0.4019, 0.1778, 0.4214, 0.1315, 0.7037, 0.03033, 0.6832, 0.1778, 0.4214, 0.2635, 0.4349, 0.2336, 0.7184, 0.1315, 0.7037, 0.2635, 0.4349, 0.3501, 0.4435, 0.3363, 0.7271, 0.2336, 0.7184, 0.3501, 0.4435, 0.4378, 0.4479, 0.4392, 0.7293, 0.3363, 0.7271, 0.4378, 0.4479, 0.5241, 0.4453, 0.5412, 0.7253, 0.4392, 0.7293, 0.5241, 0.4453, 0.6098, 0.4416, 0.6418, 0.7152, 0.5412, 0.7253, 0.6098, 0.4416, 0.6947, 0.4309, 0.7403, 0.6991, 0.6418, 0.7152, 0.6947, 0.4309, 0.7763, 0.4151, 0.8364, 0.6788, 0.7403, 0.6991, 0.7763, 0.4151, 0.855, 0.3967, 0.9301, 0.6516, 0.8364, 0.6788, 0.855, 0.3967, 0.9313, 0.3736, 1.02, 0.6198, 0.9301, 0.6516, 0.9313, 0.3736, 1.005, 0.3454, 1.106, 0.5841, 1.02, 0.6198, 1.005, 0.3454, 1.076, 0.3109, 1.19, 0.5453, 1.106, 0.5841, 1.076, 0.3109, 1.149, 0.2654, 1.268, 0.5066, 1.19, 0.5453, 0.9065, 0.3055, 0.8343, 0.3254, 0.8123, 0.2202, 0.8783, 0.2049, 0.6559, 0.5775, 0.6559, 0.5466, 0.644, 0.5181, 0.6222, 0.4962, 0.5936, 0.4844, 0.5627, 0.4844, 0.5341, 0.4962, 0.5123, 0.5181, 0.5004, 0.5466, 0.5004, 0.5775, 0.5123, 0.6061, 0.5341, 0.628, 0.5627, 0.6398, 0.5936, 0.6398, 0.6222, 0.628, 0.644, 0.6061, -0.159, 0.3006, -0.07272, 0.3445, -0.1689, 0.6262, -0.2679, 0.5908, -0.1054, 0.2381, -0.03906, 0.2756, -0.07272, 0.3445, -0.159, 0.3006, -0.03906, 0.2756, 0.0371, 0.3031, 0.009522, 0.377, -0.07272, 0.3445, 0.0371, 0.3031, 0.1156, 0.325, 0.09291, 0.4019, 0.009522, 0.377, 0.1156, 0.325, 0.195, 0.3436, 0.1778, 0.4214, 0.09291, 0.4019, 0.195, 0.3436, 0.2758, 0.3551, 0.2635, 0.4349, 0.1778, 0.4214, 0.2758, 0.3551, 0.3576, 0.362, 0.3501, 0.4435, 0.2635, 0.4349, 0.3576, 0.362, 0.4397, 0.3634, 0.4378, 0.4479, 0.3501, 0.4435, 0.4397, 0.3634, 0.5215, 0.3676, 0.5241, 0.4453, 0.4378, 0.4479, 0.5215, 0.3676, 0.6023, 0.3589, 0.6098, 0.4416, 0.5241, 0.4453, 0.6023, 0.3589, 0.6818, 0.3527, 0.6947, 0.4309, 0.6098, 0.4416, 0.6818, 0.3527, 0.7593, 0.3411, 0.7763, 0.4151, 0.6947, 0.4309, 0.7593, 0.3411, 0.8343, 0.3254, 0.855, 0.3967, 0.7763, 0.4151, 0.8343, 0.3254, 0.9065, 0.3055, 0.9313, 0.3736, 0.855, 0.3967, 0.9065, 0.3055, 0.9756, 0.2811, 1.005, 0.3454, 0.9313, 0.3736, 0.9756, 0.2811, 1.041, 0.2519, 1.076, 0.3109, 1.005, 0.3454, 1.041, 0.2519, 1.097, 0.2143, 1.149, 0.2654, 1.076, 0.3109, 0.3682, 0.7286, 0.3682, 0.7071, 0.3765, 0.6871, 0.3917, 0.6719, 0.4116, 0.6637, 0.4332, 0.6637, 0.4531, 0.6719, 0.4683, 0.6871, 0.4766, 0.7071, 0.4766, 0.7286, 0.4683, 0.7485, 0.4531, 0.7638, 0.4332, 0.772, 0.4116, 0.772, 0.3917, 0.7638, 0.3765, 0.7485, 0.3576, 0.362, 0.2758, 0.3551, 0.2906, 0.2386, 0.3669, 0.2448, 0.9756, 0.2811, 0.9065, 0.3055, 0.8783, 0.2049, 0.9407, 0.1857, 0.4397, 0.3634, 0.3576, 0.362, 0.3669, 0.2448, 0.444, 0.2478, 1.041, 0.2519, 0.9756, 0.2811, 0.9407, 0.1857, 0.999, 0.1624, 0.5215, 0.3676, 0.4397, 0.3634, 0.444, 0.2478, 0.5208, 0.2488, -0.03906, 0.2756, -0.1054, 0.2381, -0.06001, 0.1391, 0.007331, 0.1699, 1.097, 0.2143, 1.041, 0.2519, 0.999, 0.1624, 1.053, 0.1347, 0.6023, 0.3589, 0.5215, 0.3676, 0.5208, 0.2488, 0.5962, 0.2457, 0.0371, 0.3031, -0.03906, 0.2756, 0.007331, 0.1699, 0.07425, 0.1953, 0.6818, 0.3527, 0.6023, 0.3589, 0.5962, 0.2457, 0.6709, 0.2401, 0.1156, 0.325, 0.0371, 0.3031, 0.07425, 0.1953, 0.1434, 0.215, 0.7593, 0.3411, 0.6818, 0.3527, 0.6709, 0.2401, 0.743, 0.2319, 0.195, 0.3436, 0.1156, 0.325, 0.1434, 0.215, 0.2154, 0.2286, 0.8343, 0.3254, 0.7593, 0.3411, 0.743, 0.2319, 0.8123, 0.2202, 0.2758, 0.3551, 0.195, 0.3436, 0.2154, 0.2286, 0.2906, 0.2386])
me_cube_001.materials.append(mat_side)
me_cube_001.materials.append(mat_door)
me_cube_001.update()

# ---- objects
ob_cube = bpy.data.objects.new('Cube', me_cube)
ob_door = bpy.data.objects.new('Door', me_cube_001)

# ---- transforms, parenting, visibility, modifiers, constraints
ob_cube.location = (0.0, 0.0, 0.0)
ob_cube.lock_rotations_4d = False
ob_cube.empty_display_type = 'ARROWS'
ob_cube.lineart.crease_threshold = 0.0
ob_door.location = (0.0, 0.0, 0.0)
_m = ob_door.modifiers.new('Smooth by Angle', 'NODES')
_m.node_group = ng_smooth_by_angle
_m.use_pin_to_last = True
_m.show_group_selector = False

# ---- collection membership
col_collection.objects.link(ob_cube)
col_collection.objects.link(ob_door)

# ---- scene / render settings (as saved in the file)
scene.frame_start = 1; scene.frame_end = 250; scene.frame_set(2)
scene.render.engine = 'BLENDER_EEVEE_NEXT'
bpy.context.view_layer.update()

# ---- added for rendering (the .blend has no active camera and no usable light): camera, sun
cam_auto = bpy.data.cameras.new('AutoCamera')
cam_auto.lens = 50.0
cam_auto.sensor_width = 36.0
cam_auto.clip_end = 1000.0
ob_auto_camera = bpy.data.objects.new('AutoCamera', cam_auto)
scene.collection.objects.link(ob_auto_camera)
ob_auto_camera.location = (3.68815, -4.42579, 3.60052)
ob_auto_camera.rotation_euler = (1.09748, -7.21219e-08, 0.694738)
scene.camera = ob_auto_camera
light_auto_sun = bpy.data.lights.new('AutoSun', 'SUN')
light_auto_sun.energy = 3.0
light_auto_sun.angle = 0.0523599
ob_auto_sun = bpy.data.objects.new('AutoSun', light_auto_sun)
scene.collection.objects.link(ob_auto_sun)
ob_auto_sun.rotation_euler = (0.872665, 0.174533, 0.523599)
bpy.context.view_layer.update()
